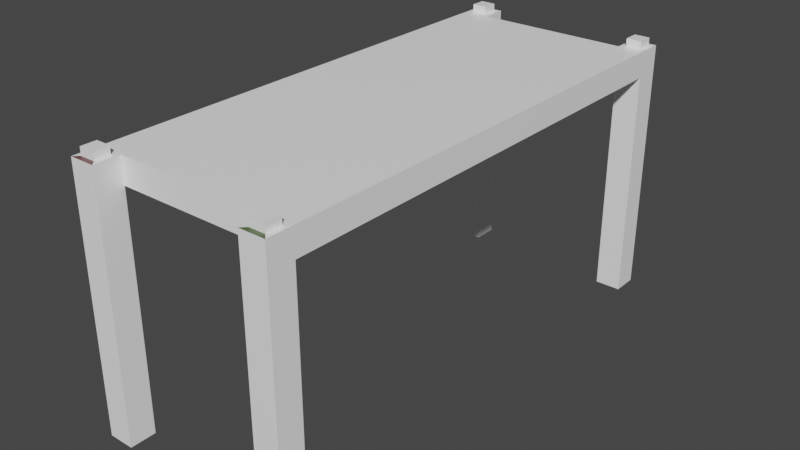 # Source: Table_Mesh.blend  (saved by Blender 2.82.7; exported with 4.5.12 LTS)
import bpy
from mathutils import Matrix  # noqa: F401  (used for matrix-valued properties, if any)

bpy.ops.wm.read_factory_settings(use_empty=True)
scene = bpy.context.scene
scene.name = 'Scene'

# ---- collections
col_collection = bpy.data.collections.new('Collection'); scene.collection.children.link(col_collection)

# ---- images (referenced by path relative to the original .blend; pixels are not part of the script)
import os
ASSET_DIR = os.environ.get("B2B_ASSET_DIR", "")  # directory of the original .blend (textures are referenced by path, not embedded)
HERE = os.path.dirname(os.path.abspath(__file__))  # packed textures are extracted next to this script under _unpacked/

def load_image(name, relpath, width, height, colorspace="sRGB"):
    """Load a texture the original file referenced (path relative to the .blend, or extracted next to this script)."""
    p = next((c for c in (os.path.join(HERE, relpath), os.path.join(ASSET_DIR, relpath)) if relpath and os.path.exists(c)), "")
    if p:
        img = bpy.data.images.load(p, check_existing=True)
        img.name = name
    else:  # same state as the original file: an image datablock whose file is absent (Cycles renders it pink)
        img = bpy.data.images.new(name, width, height)
        img.source = "FILE"
        img.filepath = "//" + (relpath or name)
    img.colorspace_settings.name = colorspace
    return img
img_table_tex = load_image('Table_Tex', '_unpacked/Table_Tex.29b83214.png', 128, 128, 'sRGB')

# ---- materials (node trees are filled in below, after node groups)
mat_material = bpy.data.materials.new('Material')
mat_material.alpha_threshold = 0.0
mat_material.use_transparent_shadow = False
mat_material.line_color = (0.0, 0.0, 0.0, 1.0)

# ---- material node trees
mat_material.use_nodes = True; mat_material.node_tree.nodes.clear()
_N = mat_material.node_tree.nodes; _L = mat_material.node_tree.links
n0 = _N.new('ShaderNodeOutputMaterial'); n0.name = 'Material Output'; n0.location = (300, 300)
n1 = _N.new('ShaderNodeBsdfPrincipled'); n1.name = 'Principled BSDF'; n1.location = (10, 300)
n1.distribution = 'GGX'
n1.subsurface_method = 'BURLEY'
n1.inputs[2].default_value = 0.4
n1.inputs[3].default_value = 1.45
n1.inputs[27].default_value = (0.0, 0.0, 0.0, 1.0)
n1.inputs[28].default_value = 1.0
n2 = _N.new('ShaderNodeTexImage'); n2.name = 'Image Texture'; n2.location = (-280, 280)
n2.image = img_table_tex
n2.interpolation = 'Closest'
_L.new(n1.outputs[0], n0.inputs[0])
_L.new(n2.outputs[0], n1.inputs[0])
n0.is_active_output = True

# ---- world
world_world = bpy.data.worlds.new('World'); scene.world = world_world
world_world.use_nodes = True; world_world.node_tree.nodes.clear()
_N = world_world.node_tree.nodes; _L = world_world.node_tree.links
n0 = _N.new('ShaderNodeOutputWorld'); n0.name = 'World Output'; n0.location = (300, 300)
n1 = _N.new('ShaderNodeBackground'); n1.name = 'Background'; n1.location = (10, 300)
n1.inputs[0].default_value = (0.05088, 0.05088, 0.05088, 1.0)
_L.new(n1.outputs[0], n0.inputs[0])
n0.is_active_output = True
world_world.color = (0.05088, 0.05088, 0.05088)
world_world.use_sun_shadow = False
world_world.sun_shadow_jitter_overblur = 0.0

# ---- meshes
me_cube = bpy.data.meshes.new('Cube')
me_cube.from_pydata([(-0.84, 0.12, 1.2), (-0.84, 0.12, 0.0), (-0.84, 0.0, 1.2), (-0.84, 0.0, 0.0), (-0.96, 0.12, 1.2), (-0.96, 0.12, 0.0), (-0.96, 0.0, 1.2), (-0.96, 0.0, 0.0), (-0.84, 0.12, 1.08), (-0.96, 0.0, 1.08), (-0.84, 0.0, 1.08), (-0.96, 0.12, 1.08), (-0.12, 0.12, 1.2), (-0.12, 0.12, 0.0), (-0.12, 0.0, 1.2), (-0.12, 0.0, 0.0), (0.0, 0.12, 1.2), (0.0, 0.12, 0.0), (0.0, 0.0, 1.2), (0.0, 0.0, 0.0), (-0.12, 0.12, 1.08), (0.0, 0.0, 1.08), (-0.12, 0.0, 1.08), (0.0, 0.12, 1.08), (-0.48, 0.12, 1.2), (-0.48, 0.12, 1.08), (-0.84, 2.28, 1.2), (-0.84, 2.28, 0.0), (-0.84, 2.4, 1.2), (-0.84, 2.4, 0.0), (-0.96, 2.28, 1.2), (-0.96, 2.28, 0.0), (-0.96, 2.4, 1.2), (-0.96, 2.4, 0.0), (-0.84, 2.28, 1.08), (-0.96, 2.4, 1.08), (-0.84, 2.4, 1.08), (-0.96, 2.28, 1.08), (-0.12, 2.28, 1.2), (-0.12, 2.28, 0.0), (-0.12, 2.4, 1.2), (-0.12, 2.4, 0.0), (0.0, 2.28, 1.2), (0.0, 2.28, 0.0), (0.0, 2.4, 1.2), (0.0, 2.4, 0.0), (-0.12, 2.28, 1.08), (0.0, 2.4, 1.08), (-0.12, 2.4, 1.08), (0.0, 2.28, 1.08), (-0.48, 2.28, 1.2), (-0.48, 2.28, 1.08), (-0.48, 0.72, 1.08), (-0.48, 0.72, 1.2), (-0.864, 2.376, 1.2), (-0.936, 2.376, 1.2), (-0.864, 2.304, 1.2), (-0.936, 2.304, 1.2), (-0.096, 2.376, 1.2), (-0.024, 2.376, 1.2), (-0.096, 2.304, 1.2), (-0.024, 2.304, 1.2), (-0.096, 0.024, 1.2), (-0.024, 0.024, 1.2), (-0.096, 0.096, 1.2), (-0.024, 0.096, 1.2), (-0.864, 0.024, 1.2), (-0.936, 0.024, 1.2), (-0.864, 0.096, 1.2), (-0.936, 0.096, 1.2), (-0.864, 2.376, 1.236), (-0.936, 2.376, 1.236), (-0.864, 2.304, 1.236), (-0.936, 2.304, 1.236), (-0.096, 2.376, 1.236), (-0.024, 2.376, 1.236), (-0.096, 2.304, 1.236), (-0.024, 2.304, 1.236), (-0.096, 0.024, 1.236), (-0.024, 0.024, 1.236), (-0.096, 0.096, 1.236), (-0.024, 0.096, 1.236), (-0.864, 0.024, 1.236), (-0.936, 0.024, 1.236), (-0.864, 0.096, 1.236), (-0.936, 0.096, 1.236)], [], [(0, 4, 69, 68), (10, 2, 6, 9), (9, 6, 4, 11), (5, 1, 3, 7), (8, 0, 2, 10), (5, 11, 8, 1), (1, 8, 10, 3), (7, 9, 11, 5), (3, 10, 9, 7), (38, 50, 53, 24, 12, 16, 42), (20, 25, 52, 51, 46, 49, 23), (0, 8, 25, 24), (49, 42, 16, 23), (14, 18, 63, 62), (22, 21, 18, 14), (21, 23, 16, 18), (17, 19, 15, 13), (20, 22, 14, 12), (17, 13, 20, 23), (13, 15, 22, 20), (19, 17, 23, 21), (15, 19, 21, 22), (24, 53, 52, 25), (12, 24, 25, 20), (28, 32, 55, 54), (36, 35, 32, 28), (35, 37, 30, 32), (31, 33, 29, 27), (34, 36, 28, 26), (31, 27, 34, 37), (27, 29, 36, 34), (33, 31, 37, 35), (29, 33, 35, 36), (26, 50, 51, 34), (38, 42, 61, 60), (48, 40, 44, 47), (47, 44, 42, 49), (43, 39, 41, 45), (46, 38, 40, 48), (43, 49, 46, 39), (39, 46, 48, 41), (45, 47, 49, 43), (41, 48, 47, 45), (50, 51, 52, 53), (38, 46, 51, 50), (37, 11, 4, 30), (34, 51, 52, 25, 8, 11, 37), (53, 50, 26, 30, 4, 0, 24), (56, 54, 70, 72), (32, 30, 57, 55), (26, 28, 54, 56), (30, 26, 56, 57), (61, 59, 75, 77), (44, 40, 58, 59), (42, 44, 59, 61), (40, 38, 60, 58), (65, 64, 80, 81), (18, 16, 65, 63), (12, 14, 62, 64), (16, 12, 64, 65), (69, 67, 83, 85), (6, 2, 66, 67), (4, 6, 67, 69), (2, 0, 68, 66), (72, 70, 71, 73), (55, 57, 73, 71), (54, 55, 71, 70), (57, 56, 72, 73), (76, 77, 75, 74), (59, 58, 74, 75), (60, 61, 77, 76), (58, 60, 76, 74), (80, 78, 79, 81), (64, 62, 78, 80), (63, 65, 81, 79), (62, 63, 79, 78), (84, 85, 83, 82), (67, 66, 82, 83), (68, 69, 85, 84), (66, 68, 84, 82)])
_uv = me_cube.uv_layers.new(name='UVMap')
_uv.uv.foreach_set('vector', [0.08594, 0.1875, 0.05469, 0.1875, 0.0625, 0.1797, 0.07812, 0.1797, 0.75, 0.6875, 0.75, 0.6641, 0.7734, 0.6641, 0.7734, 0.6875, 0.4297, 0.5156, 0.3984, 0.5156, 0.3984, 0.4844, 0.4297, 0.4844, 0.5312, 0.9375, 0.5547, 0.9375, 0.5547, 0.9609, 0.5312, 0.9609, 0.7344, 0.8438, 0.7344, 0.875, 0.7031, 0.875, 0.7031, 0.8438, 0.9531, 0.6562, 0.9531, 0.8359, 0.9219, 0.8359, 0.9219, 0.6562, 0.7344, 0.6641, 0.7344, 0.8438, 0.7031, 0.8438, 0.7031, 0.6641, 0.6016, 0.5156, 0.4297, 0.5156, 0.4297, 0.4844, 0.6016, 0.4844, 0.75, 0.875, 0.75, 0.6875, 0.7734, 0.6875, 0.7734, 0.875, 0.2578, 0.4844, 0.1719, 0.4844, 0.1719, 0.3359, 0.1719, 0.1875, 0.2578, 0.1875, 0.2891, 0.1875, 0.2891, 0.4844, 0.2578, 0.9844, 0.1719, 0.9844, 0.1719, 0.8359, 0.1719, 0.6875, 0.2578, 0.6875, 0.2891, 0.6875, 0.2891, 0.9844, 0.8594, 0.8359, 0.8359, 0.8359, 0.8359, 0.7422, 0.8594, 0.7422, 0.7344, 0.4844, 0.7031, 0.4844, 0.7031, 0.1875, 0.7344, 0.1875, 0.2578, 0.1562, 0.2891, 0.1562, 0.2812, 0.1562, 0.2656, 0.1562, 0.4688, 0.6875, 0.4453, 0.6875, 0.4453, 0.6641, 0.4688, 0.6641, 0.7344, 0.1562, 0.7344, 0.1875, 0.7031, 0.1875, 0.7031, 0.1562, 0.7891, 0.8906, 0.8203, 0.8906, 0.8203, 0.9219, 0.7891, 0.9219, 0.6016, 0.6875, 0.5703, 0.6875, 0.5703, 0.6641, 0.6016, 0.6641, 0.9609, 0.1094, 0.9922, 0.1094, 0.9922, 0.2891, 0.9609, 0.2891, 0.6016, 0.875, 0.5703, 0.875, 0.5703, 0.6875, 0.6016, 0.6875, 0.9062, 0.1562, 0.9062, 0.1875, 0.7344, 0.1875, 0.7344, 0.1562, 0.4688, 0.875, 0.4453, 0.875, 0.4453, 0.6875, 0.4688, 0.6875, 0.6562, 0.9844, 0.6562, 0.8359, 0.6875, 0.8359, 0.6875, 0.9844, 0.8594, 0.6562, 0.8594, 0.7422, 0.8359, 0.7422, 0.8359, 0.6562, 0.08594, 0.5156, 0.05469, 0.5156, 0.0625, 0.5078, 0.07812, 0.5078, 0.5547, 0.6875, 0.5312, 0.6875, 0.5312, 0.6641, 0.5547, 0.6641, 0.4297, 0.1562, 0.4297, 0.1875, 0.3984, 0.1875, 0.3984, 0.1562, 0.3984, 0.9609, 0.3984, 0.9375, 0.4297, 0.9375, 0.4297, 0.9609, 0.4844, 0.8438, 0.5156, 0.8438, 0.5156, 0.875, 0.4844, 0.875, 0.9922, 0.5625, 0.9609, 0.5625, 0.9609, 0.3828, 0.9922, 0.3828, 0.4844, 0.6641, 0.5156, 0.6641, 0.5156, 0.8438, 0.4844, 0.8438, 0.6016, 0.1562, 0.6016, 0.1875, 0.4297, 0.1875, 0.4297, 0.1562, 0.5547, 0.875, 0.5312, 0.875, 0.5312, 0.6875, 0.5547, 0.6875, 0.8203, 0.6562, 0.8203, 0.7422, 0.7891, 0.7422, 0.7891, 0.6562, 0.2578, 0.4844, 0.2891, 0.4844, 0.2812, 0.4922, 0.2656, 0.4922, 0.4297, 0.8438, 0.4297, 0.875, 0.3984, 0.875, 0.3984, 0.8438, 0.7344, 0.5156, 0.7031, 0.5156, 0.7031, 0.4844, 0.7344, 0.4844, 0.4688, 0.9609, 0.4453, 0.9609, 0.4453, 0.9375, 0.4688, 0.9375, 0.6172, 0.6875, 0.6172, 0.6641, 0.6484, 0.6641, 0.6484, 0.6875, 0.875, 0.8359, 0.875, 0.6562, 0.9062, 0.6562, 0.9062, 0.8359, 0.6172, 0.875, 0.6172, 0.6875, 0.6484, 0.6875, 0.6484, 0.875, 0.9062, 0.5156, 0.7344, 0.5156, 0.7344, 0.4844, 0.9062, 0.4844, 0.4297, 0.6641, 0.4297, 0.8438, 0.3984, 0.8438, 0.3984, 0.6641, 0.6562, 0.6875, 0.6875, 0.6875, 0.6875, 0.8359, 0.6562, 0.8359, 0.8203, 0.8359, 0.7891, 0.8359, 0.7891, 0.7422, 0.8203, 0.7422, 0.4297, 0.1875, 0.4297, 0.4844, 0.3984, 0.4844, 0.3984, 0.1875, 0.08594, 0.6875, 0.1719, 0.6875, 0.1719, 0.8359, 0.1719, 0.9844, 0.08594, 0.9844, 0.05469, 0.9844, 0.05469, 0.6875, 0.1719, 0.3359, 0.1719, 0.4844, 0.08594, 0.4844, 0.05469, 0.4844, 0.05469, 0.1875, 0.08594, 0.1875, 0.1719, 0.1875, 0.3594, 0.6094, 0.3594, 0.6328, 0.3516, 0.6328, 0.3516, 0.6094, 0.05469, 0.5156, 0.05469, 0.4844, 0.0625, 0.4922, 0.0625, 0.5078, 0.08594, 0.4844, 0.08594, 0.5156, 0.07812, 0.5078, 0.07812, 0.4922, 0.05469, 0.4844, 0.08594, 0.4844, 0.07812, 0.4922, 0.0625, 0.4922, 0.3594, 0.75, 0.3594, 0.7656, 0.3516, 0.7656, 0.3516, 0.75, 0.2891, 0.5156, 0.2578, 0.5156, 0.2656, 0.5078, 0.2812, 0.5078, 0.2891, 0.4844, 0.2891, 0.5156, 0.2812, 0.5078, 0.2812, 0.4922, 0.2578, 0.5156, 0.2578, 0.4844, 0.2656, 0.4922, 0.2656, 0.5078, 0.3672, 0.8516, 0.3672, 0.8281, 0.375, 0.8281, 0.375, 0.8516, 0.2891, 0.1562, 0.2891, 0.1875, 0.2812, 0.1797, 0.2812, 0.1562, 0.2578, 0.1875, 0.2578, 0.1562, 0.2656, 0.1562, 0.2656, 0.1797, 0.2891, 0.1875, 0.2578, 0.1875, 0.2656, 0.1797, 0.2812, 0.1797, 0.375, 0.7188, 0.375, 0.7422, 0.3672, 0.7422, 0.3672, 0.7188, 0.05469, 0.1562, 0.08594, 0.1562, 0.07812, 0.1562, 0.0625, 0.1562, 0.05469, 0.1875, 0.05469, 0.1562, 0.0625, 0.1562, 0.0625, 0.1797, 0.08594, 0.1562, 0.08594, 0.1875, 0.07812, 0.1797, 0.07812, 0.1562, 0.3906, 0.6094, 0.3906, 0.6328, 0.3672, 0.6328, 0.3672, 0.6094, 0.375, 0.75, 0.375, 0.7656, 0.3672, 0.7656, 0.3672, 0.75, 0.3516, 0.8516, 0.3516, 0.8281, 0.3594, 0.8281, 0.3594, 0.8516, 0.3672, 0.8203, 0.3672, 0.8047, 0.375, 0.8047, 0.375, 0.8203, 0.3672, 0.6406, 0.3906, 0.6406, 0.3906, 0.6562, 0.3672, 0.6562, 0.3828, 0.8203, 0.3828, 0.8047, 0.3906, 0.8047, 0.3906, 0.8203, 0.3516, 0.8203, 0.3516, 0.8047, 0.3594, 0.8047, 0.3594, 0.8203, 0.3594, 0.6406, 0.3594, 0.6562, 0.3516, 0.6562, 0.3516, 0.6406, 0.3672, 0.6875, 0.3672, 0.6641, 0.3906, 0.6641, 0.3906, 0.6875, 0.3594, 0.6641, 0.3594, 0.6875, 0.3516, 0.6875, 0.3516, 0.6641, 0.3594, 0.7188, 0.3594, 0.7422, 0.3516, 0.7422, 0.3516, 0.7188, 0.3672, 0.7969, 0.3672, 0.7734, 0.375, 0.7734, 0.375, 0.7969, 0.3906, 0.7109, 0.3672, 0.7109, 0.3672, 0.6953, 0.3906, 0.6953, 0.3828, 0.7969, 0.3828, 0.7734, 0.3906, 0.7734, 0.3906, 0.7969, 0.3516, 0.7969, 0.3516, 0.7734, 0.3594, 0.7734, 0.3594, 0.7969, 0.3594, 0.6953, 0.3594, 0.7109, 0.3516, 0.7109, 0.3516, 0.6953])
me_cube.materials.append(mat_material)
me_cube.use_remesh_preserve_volume = False
me_cube.use_remesh_preserve_attributes = False
me_cube.use_mirror_vertex_groups = False
me_cube.update()

# ---- objects
ob_cube = bpy.data.objects.new('Cube', me_cube)

# ---- transforms, parenting, visibility, modifiers, constraints
ob_cube.location = (0.0, 0.0, 0.0)
ob_cube.lock_rotations_4d = False
ob_cube.empty_display_type = 'ARROWS'
ob_cube.lineart.crease_threshold = 0.0

# ---- collection membership
col_collection.objects.link(ob_cube)

# ---- scene / render settings (as saved in the file)
scene.frame_start = 1; scene.frame_end = 250; scene.frame_set(1)
scene.render.engine = 'BLENDER_EEVEE_NEXT'
scene.cycles.use_denoising = False
scene.cycles.samples = 128
scene.cycles.sampling_pattern = 'TABULATED_SOBOL'
scene.cycles.use_adaptive_sampling = False
scene.cycles.use_light_tree = False
scene.view_settings.view_transform = 'Filmic'
scene.unit_settings.scale_length = 20.0
bpy.context.view_layer.update()

# ---- added for rendering (the .blend has no active camera and no usable light): camera, sun
cam_auto = bpy.data.cameras.new('AutoCamera')
cam_auto.lens = 50.0
cam_auto.sensor_width = 36.0
cam_auto.clip_end = 1000.0
ob_auto_camera = bpy.data.objects.new('AutoCamera', cam_auto)
scene.collection.objects.link(ob_auto_camera)
ob_auto_camera.location = (2.17094, -1.98113, 2.73875)
ob_auto_camera.rotation_euler = (1.09748, -7.21219e-08, 0.694738)
scene.camera = ob_auto_camera
light_auto_sun = bpy.data.lights.new('AutoSun', 'SUN')
light_auto_sun.energy = 3.0
light_auto_sun.angle = 0.0523599
ob_auto_sun = bpy.data.objects.new('AutoSun', light_auto_sun)
scene.collection.objects.link(ob_auto_sun)
ob_auto_sun.rotation_euler = (0.872665, 0.174533, 0.523599)
bpy.context.view_layer.update()
